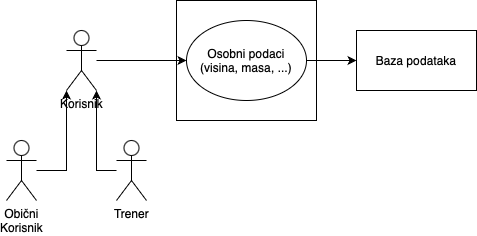

The diagram above was exported from draw.io. Its source (the exported page's mxGraphModel, read from the mxfile embedded in the PNG):
<mxGraphModel dx="1095" dy="728" grid="1" gridSize="10" guides="1" tooltips="1" connect="1" arrows="1" fold="1" page="1" pageScale="1" pageWidth="827" pageHeight="1169" math="0" shadow="0">
  <root>
    <mxCell id="0" />
    <mxCell id="1" parent="0" />
    <mxCell id="8l4QeA4jSWcK5tcnx8Xo-2" value="" style="rounded=0;whiteSpace=wrap;html=1;" vertex="1" parent="1">
      <mxGeometry x="300" y="230" width="140" height="120" as="geometry" />
    </mxCell>
    <mxCell id="8l4QeA4jSWcK5tcnx8Xo-8" value="" style="edgeStyle=orthogonalEdgeStyle;rounded=0;orthogonalLoop=1;jettySize=auto;html=1;" edge="1" parent="1" source="8l4QeA4jSWcK5tcnx8Xo-1" target="8l4QeA4jSWcK5tcnx8Xo-3">
      <mxGeometry relative="1" as="geometry" />
    </mxCell>
    <mxCell id="8l4QeA4jSWcK5tcnx8Xo-1" value="Korisnik" style="shape=umlActor;verticalLabelPosition=bottom;verticalAlign=top;html=1;outlineConnect=0;" vertex="1" parent="1">
      <mxGeometry x="190" y="260" width="30" height="60" as="geometry" />
    </mxCell>
    <mxCell id="8l4QeA4jSWcK5tcnx8Xo-10" value="" style="edgeStyle=orthogonalEdgeStyle;rounded=0;orthogonalLoop=1;jettySize=auto;html=1;" edge="1" parent="1" source="8l4QeA4jSWcK5tcnx8Xo-3" target="8l4QeA4jSWcK5tcnx8Xo-9">
      <mxGeometry relative="1" as="geometry" />
    </mxCell>
    <mxCell id="8l4QeA4jSWcK5tcnx8Xo-3" value="Osobni podaci&lt;div&gt;(visina, masa, ...)&lt;/div&gt;" style="ellipse;whiteSpace=wrap;html=1;" vertex="1" parent="1">
      <mxGeometry x="310" y="250" width="120" height="80" as="geometry" />
    </mxCell>
    <mxCell id="8l4QeA4jSWcK5tcnx8Xo-6" value="" style="edgeStyle=orthogonalEdgeStyle;rounded=0;orthogonalLoop=1;jettySize=auto;html=1;" edge="1" parent="1" source="8l4QeA4jSWcK5tcnx8Xo-4" target="8l4QeA4jSWcK5tcnx8Xo-1">
      <mxGeometry relative="1" as="geometry">
        <Array as="points">
          <mxPoint x="220" y="400" />
        </Array>
      </mxGeometry>
    </mxCell>
    <mxCell id="8l4QeA4jSWcK5tcnx8Xo-4" value="Trener" style="shape=umlActor;verticalLabelPosition=bottom;verticalAlign=top;html=1;outlineConnect=0;" vertex="1" parent="1">
      <mxGeometry x="240" y="370" width="30" height="60" as="geometry" />
    </mxCell>
    <mxCell id="8l4QeA4jSWcK5tcnx8Xo-7" style="edgeStyle=orthogonalEdgeStyle;rounded=0;orthogonalLoop=1;jettySize=auto;html=1;" edge="1" parent="1" source="8l4QeA4jSWcK5tcnx8Xo-5" target="8l4QeA4jSWcK5tcnx8Xo-1">
      <mxGeometry relative="1" as="geometry">
        <Array as="points">
          <mxPoint x="190" y="400" />
        </Array>
      </mxGeometry>
    </mxCell>
    <mxCell id="8l4QeA4jSWcK5tcnx8Xo-5" value="Obični&lt;div&gt;Korisnik&lt;/div&gt;" style="shape=umlActor;verticalLabelPosition=bottom;verticalAlign=top;html=1;outlineConnect=0;" vertex="1" parent="1">
      <mxGeometry x="130" y="370" width="30" height="60" as="geometry" />
    </mxCell>
    <mxCell id="8l4QeA4jSWcK5tcnx8Xo-9" value="Baza podataka" style="rounded=0;whiteSpace=wrap;html=1;" vertex="1" parent="1">
      <mxGeometry x="480" y="260" width="120" height="60" as="geometry" />
    </mxCell>
  </root>
</mxGraphModel>